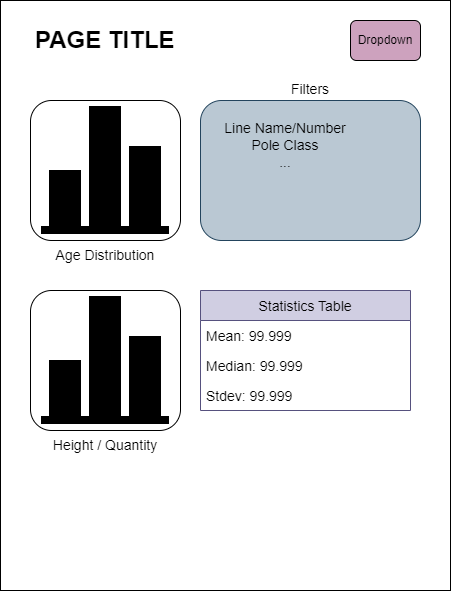

The diagram above was exported from draw.io. Its source (the exported page's mxGraphModel, read from the mxfile embedded in the PNG):
<mxGraphModel dx="794" dy="1087" grid="1" gridSize="10" guides="1" tooltips="1" connect="1" arrows="1" fold="1" page="1" pageScale="1" pageWidth="850" pageHeight="1100" math="0" shadow="0">
  <root>
    <mxCell id="0" />
    <mxCell id="1" parent="0" />
    <mxCell id="JJmaK4NuBeFT1neOUnmN-1" value="" style="rounded=0;whiteSpace=wrap;html=1;" parent="1" vertex="1">
      <mxGeometry x="160" y="190" width="450" height="590" as="geometry" />
    </mxCell>
    <mxCell id="JJmaK4NuBeFT1neOUnmN-2" value="&lt;h1&gt;PAGE TITLE&lt;/h1&gt;" style="text;html=1;strokeColor=none;fillColor=none;spacing=5;spacingTop=-20;whiteSpace=wrap;overflow=hidden;rounded=0;" parent="1" vertex="1">
      <mxGeometry x="190" y="210" width="380" height="40" as="geometry" />
    </mxCell>
    <mxCell id="JJmaK4NuBeFT1neOUnmN-7" value="Dropdown" style="rounded=1;whiteSpace=wrap;html=1;fillColor=#CDA2BE;" parent="1" vertex="1">
      <mxGeometry x="510" y="210" width="70" height="40" as="geometry" />
    </mxCell>
    <mxCell id="ntO5_9I0ipldCbCtGcjT-8" value="" style="shape=image;html=1;verticalAlign=top;verticalLabelPosition=bottom;labelBackgroundColor=#ffffff;imageAspect=0;aspect=fixed;image=https://cdn4.iconfinder.com/data/icons/essential-app-2/16/statistic-bar-chart-stat-128.png;fontSize=14;fillColor=none;" vertex="1" parent="1">
      <mxGeometry x="201" y="296" width="128" height="128" as="geometry" />
    </mxCell>
    <mxCell id="ntO5_9I0ipldCbCtGcjT-9" value="Age Distribution" style="rounded=1;whiteSpace=wrap;html=1;fontSize=14;fillColor=none;labelPosition=center;verticalLabelPosition=bottom;align=center;verticalAlign=top;" vertex="1" parent="1">
      <mxGeometry x="190" y="290" width="150" height="140" as="geometry" />
    </mxCell>
    <mxCell id="ntO5_9I0ipldCbCtGcjT-11" value="Filters" style="rounded=1;whiteSpace=wrap;html=1;fontSize=14;fillColor=#bac8d3;labelPosition=center;verticalLabelPosition=top;align=center;verticalAlign=bottom;strokeColor=#23445d;" vertex="1" parent="1">
      <mxGeometry x="360" y="290" width="220" height="140" as="geometry" />
    </mxCell>
    <mxCell id="ntO5_9I0ipldCbCtGcjT-12" value="Line Name/Number&lt;br&gt;Pole Class&lt;br&gt;..." style="text;html=1;strokeColor=none;fillColor=none;align=center;verticalAlign=middle;whiteSpace=wrap;rounded=0;fontSize=14;labelPosition=center;verticalLabelPosition=middle;" vertex="1" parent="1">
      <mxGeometry x="380" y="300" width="130" height="70" as="geometry" />
    </mxCell>
    <mxCell id="ntO5_9I0ipldCbCtGcjT-13" value="" style="shape=image;html=1;verticalAlign=top;verticalLabelPosition=bottom;labelBackgroundColor=#ffffff;imageAspect=0;aspect=fixed;image=https://cdn4.iconfinder.com/data/icons/essential-app-2/16/statistic-bar-chart-stat-128.png;fontSize=14;fillColor=none;" vertex="1" parent="1">
      <mxGeometry x="201" y="486" width="128" height="128" as="geometry" />
    </mxCell>
    <mxCell id="ntO5_9I0ipldCbCtGcjT-14" value="Height / Quantity" style="rounded=1;whiteSpace=wrap;html=1;fontSize=14;fillColor=none;labelPosition=center;verticalLabelPosition=bottom;align=center;verticalAlign=top;" vertex="1" parent="1">
      <mxGeometry x="190" y="480" width="150" height="140" as="geometry" />
    </mxCell>
    <mxCell id="ntO5_9I0ipldCbCtGcjT-15" value="Statistics Table" style="swimlane;fontStyle=0;childLayout=stackLayout;horizontal=1;startSize=30;horizontalStack=0;resizeParent=1;resizeParentMax=0;resizeLast=0;collapsible=1;marginBottom=0;fontSize=14;fillColor=#d0cee2;strokeColor=#56517e;" vertex="1" parent="1">
      <mxGeometry x="360" y="480" width="210" height="120" as="geometry" />
    </mxCell>
    <mxCell id="ntO5_9I0ipldCbCtGcjT-16" value="Mean: 99.999" style="text;strokeColor=none;fillColor=none;align=left;verticalAlign=middle;spacingLeft=4;spacingRight=4;overflow=hidden;points=[[0,0.5],[1,0.5]];portConstraint=eastwest;rotatable=0;fontSize=14;" vertex="1" parent="ntO5_9I0ipldCbCtGcjT-15">
      <mxGeometry y="30" width="210" height="30" as="geometry" />
    </mxCell>
    <mxCell id="ntO5_9I0ipldCbCtGcjT-17" value="Median: 99.999" style="text;strokeColor=none;fillColor=none;align=left;verticalAlign=middle;spacingLeft=4;spacingRight=4;overflow=hidden;points=[[0,0.5],[1,0.5]];portConstraint=eastwest;rotatable=0;fontSize=14;" vertex="1" parent="ntO5_9I0ipldCbCtGcjT-15">
      <mxGeometry y="60" width="210" height="30" as="geometry" />
    </mxCell>
    <mxCell id="ntO5_9I0ipldCbCtGcjT-18" value="Stdev: 99.999" style="text;strokeColor=none;fillColor=none;align=left;verticalAlign=middle;spacingLeft=4;spacingRight=4;overflow=hidden;points=[[0,0.5],[1,0.5]];portConstraint=eastwest;rotatable=0;fontSize=14;" vertex="1" parent="ntO5_9I0ipldCbCtGcjT-15">
      <mxGeometry y="90" width="210" height="30" as="geometry" />
    </mxCell>
  </root>
</mxGraphModel>